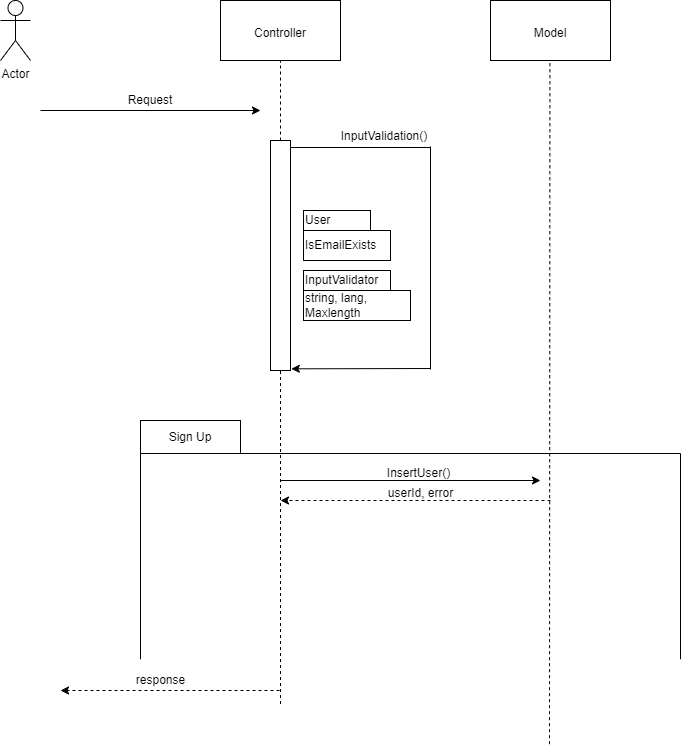

The diagram above was exported from draw.io. Its source (the exported page's mxGraphModel, read from the mxfile embedded in the PNG):
<mxGraphModel dx="1400" dy="743" grid="1" gridSize="10" guides="1" tooltips="1" connect="1" arrows="1" fold="1" page="1" pageScale="1" pageWidth="850" pageHeight="1100" math="0" shadow="0">
  <root>
    <mxCell id="0" />
    <mxCell id="1" parent="0" />
    <mxCell id="sBRASG6_F3FdNyKtkj2G-1" value="Actor" style="shape=umlActor;verticalLabelPosition=bottom;verticalAlign=top;html=1;outlineConnect=0;" parent="1" vertex="1">
      <mxGeometry x="100" y="60" width="30" height="60" as="geometry" />
    </mxCell>
    <mxCell id="KMrwKOeLgWWV3P_PExsK-1" value="" style="rounded=0;whiteSpace=wrap;html=1;" vertex="1" parent="1">
      <mxGeometry x="320" y="60" width="120" height="60" as="geometry" />
    </mxCell>
    <mxCell id="KMrwKOeLgWWV3P_PExsK-2" value="" style="rounded=0;whiteSpace=wrap;html=1;" vertex="1" parent="1">
      <mxGeometry x="590" y="60" width="120" height="60" as="geometry" />
    </mxCell>
    <mxCell id="KMrwKOeLgWWV3P_PExsK-3" value="Controller" style="text;html=1;align=center;verticalAlign=middle;whiteSpace=wrap;rounded=0;" vertex="1" parent="1">
      <mxGeometry x="350" y="78" width="60" height="30" as="geometry" />
    </mxCell>
    <mxCell id="KMrwKOeLgWWV3P_PExsK-5" value="Model" style="text;html=1;align=center;verticalAlign=middle;whiteSpace=wrap;rounded=0;" vertex="1" parent="1">
      <mxGeometry x="620" y="78" width="60" height="30" as="geometry" />
    </mxCell>
    <mxCell id="KMrwKOeLgWWV3P_PExsK-6" value="" style="endArrow=none;dashed=1;html=1;rounded=0;" edge="1" parent="1">
      <mxGeometry width="50" height="50" relative="1" as="geometry">
        <mxPoint x="380" y="200" as="sourcePoint" />
        <mxPoint x="380" y="120" as="targetPoint" />
      </mxGeometry>
    </mxCell>
    <mxCell id="KMrwKOeLgWWV3P_PExsK-7" value="" style="endArrow=classic;html=1;rounded=0;" edge="1" parent="1">
      <mxGeometry width="50" height="50" relative="1" as="geometry">
        <mxPoint x="140" y="170" as="sourcePoint" />
        <mxPoint x="360" y="170" as="targetPoint" />
      </mxGeometry>
    </mxCell>
    <mxCell id="KMrwKOeLgWWV3P_PExsK-10" value="Request" style="text;html=1;align=center;verticalAlign=middle;whiteSpace=wrap;rounded=0;" vertex="1" parent="1">
      <mxGeometry x="220" y="145" width="60" height="30" as="geometry" />
    </mxCell>
    <mxCell id="KMrwKOeLgWWV3P_PExsK-11" value="" style="rounded=0;whiteSpace=wrap;html=1;" vertex="1" parent="1">
      <mxGeometry x="370" y="200" width="20" height="230" as="geometry" />
    </mxCell>
    <mxCell id="KMrwKOeLgWWV3P_PExsK-12" value="" style="endArrow=none;dashed=1;html=1;rounded=0;" edge="1" parent="1">
      <mxGeometry width="50" height="50" relative="1" as="geometry">
        <mxPoint x="380" y="763.5555691189236" as="sourcePoint" />
        <mxPoint x="380" y="430" as="targetPoint" />
      </mxGeometry>
    </mxCell>
    <mxCell id="KMrwKOeLgWWV3P_PExsK-13" value="" style="endArrow=none;dashed=1;html=1;rounded=0;" edge="1" parent="1">
      <mxGeometry width="50" height="50" relative="1" as="geometry">
        <mxPoint x="649" y="803.6923452524038" as="sourcePoint" />
        <mxPoint x="649.44" y="120" as="targetPoint" />
      </mxGeometry>
    </mxCell>
    <mxCell id="KMrwKOeLgWWV3P_PExsK-14" value="" style="endArrow=none;html=1;rounded=0;" edge="1" parent="1">
      <mxGeometry width="50" height="50" relative="1" as="geometry">
        <mxPoint x="390" y="207" as="sourcePoint" />
        <mxPoint x="530" y="207" as="targetPoint" />
      </mxGeometry>
    </mxCell>
    <mxCell id="KMrwKOeLgWWV3P_PExsK-15" value="" style="endArrow=none;html=1;rounded=0;" edge="1" parent="1">
      <mxGeometry width="50" height="50" relative="1" as="geometry">
        <mxPoint x="530" y="429" as="sourcePoint" />
        <mxPoint x="530" y="206" as="targetPoint" />
      </mxGeometry>
    </mxCell>
    <mxCell id="KMrwKOeLgWWV3P_PExsK-17" value="" style="endArrow=classic;html=1;rounded=0;entryX=1.042;entryY=0.971;entryDx=0;entryDy=0;entryPerimeter=0;" edge="1" parent="1">
      <mxGeometry width="50" height="50" relative="1" as="geometry">
        <mxPoint x="530" y="428" as="sourcePoint" />
        <mxPoint x="390.8399999999999" y="428.33000000000004" as="targetPoint" />
      </mxGeometry>
    </mxCell>
    <mxCell id="KMrwKOeLgWWV3P_PExsK-18" value="InputValidation()" style="text;html=1;align=center;verticalAlign=middle;whiteSpace=wrap;rounded=0;" vertex="1" parent="1">
      <mxGeometry x="434" y="181" width="100" height="30" as="geometry" />
    </mxCell>
    <mxCell id="KMrwKOeLgWWV3P_PExsK-19" value="User" style="rounded=0;whiteSpace=wrap;html=1;fontSize=12;align=left;" vertex="1" parent="1">
      <mxGeometry x="403" y="270" width="67" height="20" as="geometry" />
    </mxCell>
    <mxCell id="KMrwKOeLgWWV3P_PExsK-20" value="IsEmailExists" style="rounded=0;whiteSpace=wrap;html=1;fontSize=12;align=left;" vertex="1" parent="1">
      <mxGeometry x="403" y="290" width="87" height="30" as="geometry" />
    </mxCell>
    <mxCell id="KMrwKOeLgWWV3P_PExsK-21" value="string, lang, Maxlength" style="rounded=0;whiteSpace=wrap;html=1;fontSize=12;align=left;" vertex="1" parent="1">
      <mxGeometry x="403" y="350" width="107" height="30" as="geometry" />
    </mxCell>
    <mxCell id="KMrwKOeLgWWV3P_PExsK-22" value="InputValidator" style="rounded=0;whiteSpace=wrap;html=1;fontSize=12;align=left;" vertex="1" parent="1">
      <mxGeometry x="403" y="330" width="87" height="20" as="geometry" />
    </mxCell>
    <mxCell id="KMrwKOeLgWWV3P_PExsK-23" value="Sign Up" style="rounded=0;whiteSpace=wrap;html=1;" vertex="1" parent="1">
      <mxGeometry x="240" y="480" width="100" height="33" as="geometry" />
    </mxCell>
    <mxCell id="KMrwKOeLgWWV3P_PExsK-24" value="" style="endArrow=none;html=1;rounded=0;" edge="1" parent="1">
      <mxGeometry width="50" height="50" relative="1" as="geometry">
        <mxPoint x="240" y="718.7692495492788" as="sourcePoint" />
        <mxPoint x="240" y="513" as="targetPoint" />
      </mxGeometry>
    </mxCell>
    <mxCell id="KMrwKOeLgWWV3P_PExsK-25" value="" style="endArrow=none;html=1;rounded=0;" edge="1" parent="1">
      <mxGeometry width="50" height="50" relative="1" as="geometry">
        <mxPoint x="780" y="718.7692495492788" as="sourcePoint" />
        <mxPoint x="780" y="513" as="targetPoint" />
      </mxGeometry>
    </mxCell>
    <mxCell id="KMrwKOeLgWWV3P_PExsK-26" value="" style="endArrow=none;html=1;rounded=0;exitX=1;exitY=1;exitDx=0;exitDy=0;" edge="1" parent="1" source="KMrwKOeLgWWV3P_PExsK-23">
      <mxGeometry width="50" height="50" relative="1" as="geometry">
        <mxPoint x="510" y="640" as="sourcePoint" />
        <mxPoint x="780" y="513" as="targetPoint" />
      </mxGeometry>
    </mxCell>
    <mxCell id="KMrwKOeLgWWV3P_PExsK-27" value="" style="endArrow=classic;html=1;rounded=0;" edge="1" parent="1">
      <mxGeometry width="50" height="50" relative="1" as="geometry">
        <mxPoint x="380" y="540" as="sourcePoint" />
        <mxPoint x="640" y="540" as="targetPoint" />
      </mxGeometry>
    </mxCell>
    <mxCell id="KMrwKOeLgWWV3P_PExsK-28" value="InsertUser()" style="text;html=1;align=center;verticalAlign=middle;resizable=0;points=[];autosize=1;strokeColor=none;fillColor=none;" vertex="1" parent="1">
      <mxGeometry x="473" y="518" width="90" height="30" as="geometry" />
    </mxCell>
    <mxCell id="KMrwKOeLgWWV3P_PExsK-29" value="" style="endArrow=classic;html=1;rounded=0;dashed=1;" edge="1" parent="1">
      <mxGeometry width="50" height="50" relative="1" as="geometry">
        <mxPoint x="650" y="560" as="sourcePoint" />
        <mxPoint x="380" y="560" as="targetPoint" />
      </mxGeometry>
    </mxCell>
    <mxCell id="KMrwKOeLgWWV3P_PExsK-30" value="userId, error" style="text;html=1;align=center;verticalAlign=middle;resizable=0;points=[];autosize=1;strokeColor=none;fillColor=none;" vertex="1" parent="1">
      <mxGeometry x="475" y="538" width="90" height="30" as="geometry" />
    </mxCell>
    <mxCell id="KMrwKOeLgWWV3P_PExsK-31" value="" style="endArrow=classic;html=1;rounded=0;dashed=1;" edge="1" parent="1">
      <mxGeometry width="50" height="50" relative="1" as="geometry">
        <mxPoint x="379" y="750" as="sourcePoint" />
        <mxPoint x="160" y="750" as="targetPoint" />
      </mxGeometry>
    </mxCell>
    <mxCell id="KMrwKOeLgWWV3P_PExsK-32" value="response" style="text;html=1;align=center;verticalAlign=middle;resizable=0;points=[];autosize=1;strokeColor=none;fillColor=none;" vertex="1" parent="1">
      <mxGeometry x="225" y="725" width="70" height="30" as="geometry" />
    </mxCell>
  </root>
</mxGraphModel>